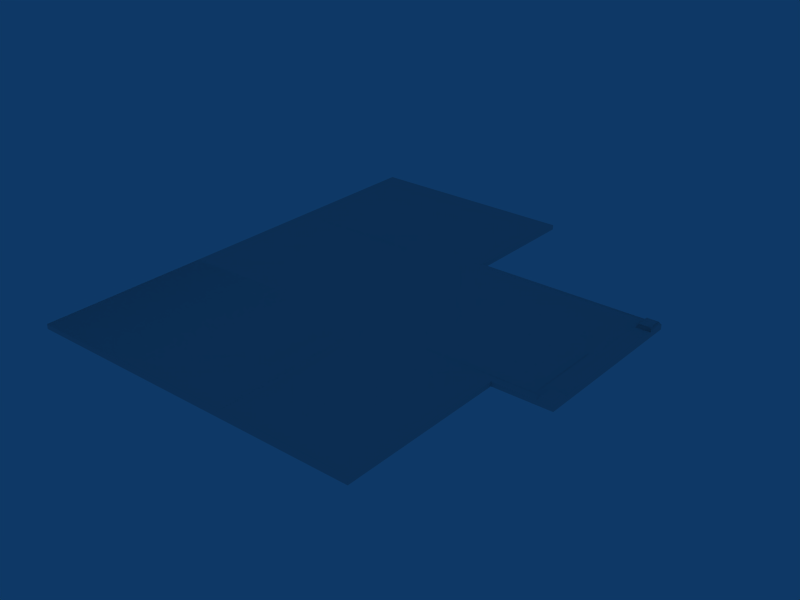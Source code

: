 # Source: Level1BaseTerrain.blend  (saved by Blender 2.49.2; exported with 4.5.12 LTS)
import bpy
from mathutils import Matrix  # noqa: F401  (used for matrix-valued properties, if any)

bpy.ops.wm.read_factory_settings(use_empty=True)
scene = bpy.context.scene
scene.name = 'Scene'

# ---- collections
col_collection_1 = bpy.data.collections.new('Collection 1'); scene.collection.children.link(col_collection_1)

# ---- materials (node trees are filled in below, after node groups)
mat_material = bpy.data.materials.new('Material')
mat_material.alpha_threshold = 0.0
mat_material.roughness = 0.5
mat_material.line_color = (0.0, 0.0, 0.0, 1.0)

# ---- material node trees

# ---- world
world_world = bpy.data.worlds.new('World'); scene.world = world_world
world_world.color = (0.05656, 0.2208, 0.4)
world_world.use_sun_shadow = False
world_world.sun_shadow_jitter_overblur = 0.0
world_world.cycles.sampling_method = 'MANUAL'
world_world.cycles.sample_map_resolution = 256

# ---- cameras
cam_camera = bpy.data.cameras.new('Camera')
cam_camera.passepartout_alpha = 0.2
cam_camera.clip_end = 100.0
cam_camera.lens = 35.0
cam_camera.ortho_scale = 7.314
cam_camera.show_passepartout = False
cam_camera.show_safe_areas = True
cam_camera.dof.focus_distance = 0.0
cam_camera.dof.aperture_fstop = 128.0

# ---- meshes
me_plane = bpy.data.meshes.new('Plane')
me_plane.from_pydata([(1.0, 1.142, -0.2131), (1.0, -0.9793, -0.2131), (0.9999, 0.5753, -0.2131), (3.004, 0.5753, -0.2131), (3.004, -0.2075, -0.2131), (2.512, -0.2075, -0.2131), (2.514, -0.9793, -0.2131), (-1.496, -0.9793, -0.2131), (-1.496, -0.2075, -0.2131), (-1.496, 0.5753, -0.2131), (-1.496, 1.142, -0.2131), (3.178, 0.5753, -0.2131), (3.178, -0.2075, -0.2131), (3.178, 0.5753, -0.3277), (3.178, -0.2075, -0.3277), (3.004, 0.5753, -0.3277), (3.004, -0.2075, -0.3277), (-1.496, -0.2075, -0.3277), (-1.496, 0.5753, -0.3277), (0.9999, 0.5753, -0.3277), (-1.496, 1.142, -0.3277), (1.0, 1.142, -0.3277), (-1.496, -0.9793, -0.3277), (1.0, -0.9793, -0.3277), (2.512, -0.2075, -0.3277), (2.514, -0.9793, -0.3277), (0.9999, -0.2075, -0.3277), (3.178, -0.1225, -0.2131), (3.004, -0.1225, -0.2131), (3.178, 0.4886, -0.2131), (3.004, 0.4886, -0.2131), (3.004, -0.1739, -0.2131), (3.004, 0.5407, -0.2131), (-1.496, -0.1734, -0.2131), (-1.496, 0.5407, -0.2131), (2.925, 0.5407, -0.2131), (2.925, -0.1736, -0.2131), (-1.496, 0.1747, -0.2131), (2.926, 0.1743, -0.2131), (-1.496, 0.2031, -0.2131), (2.925, 0.2031, -0.2131), (2.7, 0.2031, -0.2131), (2.7, 0.1745, -0.2131), (2.7, 0.5407, -0.2131), (2.7, -0.1735, -0.2131), (2.926, -0.1183, -0.2131), (2.925, 0.4871, -0.2131), (2.7, 0.4871, -0.2131), (2.7, -0.1181, -0.2131), (2.926, 0.09748, -0.2131), (2.925, 0.2739, -0.2131), (2.7, 0.2739, -0.2131), (2.7, 0.09765, -0.2131), (-1.496, 0.0973, -0.2131), (-1.496, 0.2721, -0.2131), (-1.496, -0.1181, -0.2131), (-1.496, 0.4872, -0.2131), (-0.131, -0.1181, -0.2131), (-0.131, 0.09748, -0.2131), (-0.131, 0.273, -0.2131), (-0.131, 0.4872, -0.2131), (0.2408, -0.1181, -0.2131), (0.2408, 0.09756, -0.2131), (0.2408, 0.2735, -0.2131), (0.2408, 0.4871, -0.2131), (0.5685, -0.1181, -0.2131), (0.5685, 0.09761, -0.2131), (0.5979, 0.2737, -0.2131), (0.5979, 0.4871, -0.2131), (0.2473, 0.2031, -0.2131), (0.2473, 0.1746, -0.2131), (-0.1256, 0.2031, -0.2131), (0.5958, 0.2031, -0.2131), (-0.1256, 0.1746, -0.2131), (0.5958, 0.1745, -0.2131), (0.9102, 0.5753, -0.2131), (0.9102, 1.142, -0.2131), (2.512, -0.2075, -0.2131), (0.9999, -0.2075, -0.2131), (2.459, -0.9793, -0.2131), (2.458, -0.2075, -0.2131), (1.427, -0.1735, -0.2131), (0.9981, -0.1181, -0.2131), (0.9968, -0.1734, -0.2131), (1.639, -0.1735, -0.2131), (1.637, -0.1181, -0.2131), (0.7888, -0.1181, -0.2131), (1.427, -0.1181, -0.2131), (-0.05496, -0.1181, -0.2131), (0.124, -0.1181, -0.2131), (0.5821, -0.1734, -0.2131), (0.1392, -0.1734, -0.2131), (0.7893, -0.1734, -0.2131), (-0.06922, -0.1734, -0.2131), (0.8564, -0.2075, -0.2131), (1.504, -0.2075, -0.2131), (0.7122, -0.2075, -0.2131), (0.9269, -0.2075, -0.2131), (1.427, -0.2075, -0.2131), (1.564, -0.2075, -0.2131), (1.639, -0.2075, -0.2131), (1.563, -0.9793, -0.2131), (1.506, -0.9793, -0.2131), (0.1382, -0.2075, -0.2131), (-0.06928, -0.2075, -0.2131), (0.6402, -0.2075, -0.2131), (0.06541, -0.2075, -0.2131), (0.004903, -0.2075, -0.2131), (0.7898, -0.2075, -0.2131), (0.5822, -0.2075, -0.2131), (0.7124, -0.9793, -0.2131), (0.926, -0.9793, -0.2131), (0.0631, -0.9793, -0.2131), (0.8594, -0.9793, -0.2131), (0.6416, -0.9793, -0.2131), (0.004945, -0.9793, -0.2131), (0.5197, 0.5407, -0.2131), (0.4323, 0.5753, -0.2131), (0.4323, 1.142, -0.2131), (-0.08286, 0.5407, -0.2131), (0.573, 0.5407, -0.2131), (0.2969, 0.5753, -0.2131), (0.5233, 0.5753, -0.2131), (0.297, 1.142, -0.2131), (0.5233, 1.142, -0.2131), (0.08129, 0.5753, -0.2131), (0.0813, 1.142, -0.2131), (-0.01173, 0.5753, -0.2131), (0.2113, 0.5753, -0.2131), (0.2113, 1.142, -0.2131), (0.08159, 0.4871, -0.2131), (0.4305, 0.4871, -0.2131), (-0.01056, 0.5407, -0.2131), (-0.01137, 0.4871, -0.2131), (0.2055, 0.4871, -0.2131), (0.3049, 0.4871, -0.2131), (0.5197, 0.4871, -0.2131), (0.08184, 0.5407, -0.2131), (0.5732, 0.5753, -0.2131), (-0.08424, 0.5753, -0.2131), (0.3048, 0.5407, -0.2131), (0.2052, 0.5407, -0.2131), (0.4316, 0.5407, -0.2131), (-0.01173, 1.142, -0.2131), (3.026, 0.5639, -0.1341), (3.026, 0.4999, -0.1341), (3.155, 0.4999, -0.1341), (3.155, 0.5639, -0.1341), (3.026, -0.1966, -0.1337), (3.026, -0.1335, -0.1337), (3.156, -0.1335, -0.1337), (3.156, -0.1966, -0.1337)], [(23, 26), (28, 31), (31, 32), (95, 98), (99, 100), (80, 100), (103, 106), (104, 107), (94, 108), (96, 108), (105, 109), (116, 120), (43, 120), (60, 133), (64, 134), (64, 135), (68, 136), (119, 132), (75, 138), (122, 138), (127, 139), (120, 142)], [(9, 10, 20, 18), (7, 8, 17, 22), (77, 6, 25, 24), (0, 2, 19, 21), (27, 29, 30, 28), (35, 43, 47, 46), (46, 47, 51, 50), (40, 50, 51, 41), (38, 42, 52, 49), (45, 49, 52, 48), (36, 45, 48, 44), (18, 20, 21, 19), (0, 76, 75, 2), (79, 6, 77, 80), (61, 65, 66, 62), (48, 52, 66, 65), (44, 48, 85, 84), (81, 84, 85, 87), (88, 93, 91, 89), (65, 89, 91, 90), (81, 87, 82, 83), (82, 86, 92, 83), (65, 90, 92, 86), (33, 93, 88, 55), (4, 31, 84, 100), (81, 98, 100, 84), (78, 98, 81, 83), (79, 80, 99, 101), (95, 102, 101, 99), (1, 102, 95, 78), (91, 93, 104, 103), (78, 83, 92, 108), (90, 109, 108, 92), (90, 91, 103, 109), (8, 104, 93, 33), (106, 107, 115, 112), (94, 113, 111, 97), (96, 105, 114, 110), (1, 78, 97, 111), (94, 96, 110, 113), (105, 106, 112, 114), (7, 115, 107, 8), (1, 23, 25, 6), (1, 7, 22, 23), (17, 24, 25, 22), (8, 9, 18, 17), (125, 126, 143, 127), (121, 123, 129, 128), (117, 122, 124, 118), (117, 118, 123, 121), (125, 128, 129, 126), (0, 21, 20, 10), (116, 142, 131, 136), (63, 67, 68, 64), (59, 63, 64, 60), (130, 137, 132, 133), (134, 135, 140, 141), (131, 142, 140, 135), (130, 134, 141, 137), (119, 120, 138, 139), (9, 34, 119, 139), (3, 138, 120, 32), (43, 116, 136, 47), (34, 56, 133, 132), (75, 76, 124, 122), (9, 127, 143, 10), (54, 59, 60, 56), (47, 68, 67, 51), (59, 71, 69, 63), (63, 69, 72, 67), (39, 71, 59, 54), (41, 51, 67, 72), (53, 55, 57, 58), (58, 62, 70, 73), (62, 66, 74, 70), (37, 53, 58, 73), (42, 74, 66, 52), (3, 30, 145, 144), (30, 29, 146, 145), (29, 11, 147, 146), (11, 3, 144, 147), (144, 145, 146, 147), (28, 4, 148, 149), (27, 28, 149, 150), (12, 27, 150, 151), (4, 12, 151, 148), (148, 151, 150, 149), (57, 88, 58), (58, 88, 89, 62), (61, 62, 89), (69, 71, 73, 70), (69, 70, 74, 72), (37, 73, 71, 39), (41, 72, 74, 42), (38, 40, 41, 42), (30, 32, 35, 46), (30, 46, 36, 31), (3, 11, 13, 15), (3, 15, 19, 2), (12, 14, 27), (13, 29, 27, 14), (11, 29, 13), (4, 24, 16), (4, 5, 24), (12, 4, 16, 14), (17, 18, 19, 26), (26, 19, 15, 24), (15, 16, 24), (13, 14, 16, 15)])
me_plane.polygons.foreach_set('use_smooth', [0, 0, 0, 0, 0, 1, 1, 1, 1, 1, 1, 0, 0, 0, 1, 1, 1, 1, 1, 1, 1, 1, 1, 1, 0, 1, 1, 0, 0, 0, 1, 1, 1, 1, 1, 1, 1, 1, 1, 1, 1, 1, 0, 0, 0, 0, 1, 1, 1, 1, 1, 0, 1, 1, 1, 1, 1, 1, 1, 1, 0, 1, 1, 1, 1, 0, 1, 1, 1, 1, 1, 1, 1, 1, 1, 1, 1, 1, 1, 1, 1, 1, 0, 0, 0, 0, 0, 1, 1, 1, 1, 1, 1, 1, 1, 1, 1, 0, 0, 0, 0, 0, 0, 0, 0, 0, 0, 0, 0])
_uv = me_plane.uv_layers.new(name='UVTex')
_uv.uv.foreach_set('vector', [0.1443, 0.5244, 0.3715, 0.5244, 0.3715, 0.5157, 0.1443, 0.5157, 0.1464, 0.5244, 0.4557, 0.5244, 0.4557, 0.5157, 0.1464, 0.5157, 0.4557, 0.5244, 0.1464, 0.5244, 0.1464, 0.5157, 0.4557, 0.5157, 0.3715, 0.5244, 0.1443, 0.5244, 0.1443, 0.5157, 0.3715, 0.5157, 0.002374, 0.9465, 0.3831, 0.9465, 0.3831, 1.002, 0.002374, 1.002, 0.1253, 0.917, 0.02429, 0.917, 0.02429, 0.8659, 0.1253, 0.8659, 0.9913, 0.3821, 0.8968, 0.3821, 0.8968, 0.1942, 0.9914, 0.1942, 0.1254, 0.8522, 0.1254, 0.9198, 0.02429, 0.9198, 0.02429, 0.8522, 0.1261, 0.8248, 0.02429, 0.825, 0.02429, 0.7517, 0.1259, 0.7515, 0.9917, 0.1918, 0.9919, 0.3819, 0.8968, 0.3821, 0.8968, 0.1919, 0.1253, 0.7557, 0.1257, 0.8085, 0.02429, 0.8087, 0.02429, 0.7558, 0.01684, 0.1671, 0.01684, 0.573, 0.6166, 0.573, 0.6166, 0.1671, 0.003687, 0.09663, 0.003687, 0.05264, 0.6973, 0.05262, 0.6973, 0.09659, 0.9478, 0.09508, 0.9478, 0.0502, 0.003706, 0.05205, 0.003706, 0.09603, 0.7448, 0.1946, 0.8829, 0.1946, 0.8829, 0.4024, 0.7448, 0.4023, 0.9791, 0.7398, 0.9791, 0.9424, 0.03313, 0.9423, 0.03313, 0.7398, 0.5021, 0.8769, 0.5021, 0.9298, 0.02279, 0.9298, 0.02375, 0.8769, 0.6674, 0.4906, 0.7866, 0.4906, 0.7854, 0.4254, 0.6671, 0.4254, 0.6784, 0.4275, 0.6714, 0.495, 0.7732, 0.495, 0.7658, 0.4275, 0.3229, 0.8072, 0.1378, 0.8072, 0.1378, 0.759, 0.3235, 0.759, 0.6804, 0.7589, 0.6801, 0.8072, 0.5018, 0.8072, 0.5012, 0.759, 0.7845, 0.4261, 0.6644, 0.4261, 0.6647, 0.4925, 0.7837, 0.4925, 0.6691, 0.4251, 0.6759, 0.4947, 0.7804, 0.4947, 0.7801, 0.4251, 0.03013, 0.9021, 0.4829, 0.9021, 0.4826, 0.9389, 0.03013, 0.9389, 0.9978, 0.6449, 0.9978, 0.6888, 0.6987, 0.6893, 0.6987, 0.6449, 0.6426, 0.5898, 0.6425, 0.5453, 0.7299, 0.5453, 0.7298, 0.5897, 0.5665, 0.6438, 0.6648, 0.6438, 0.6648, 0.6895, 0.5658, 0.6896, 0.00928, 0.3647, 0.624, 0.3649, 0.624, 0.5683, 0.00928, 0.5685, 0.2241, 0.1552, 0.6707, 0.154, 0.6707, 0.09471, 0.2241, 0.09396, 0.00928, 0.5525, 0.00928, 0.4374, 0.624, 0.4377, 0.624, 0.5525, 0.8148, 0.5897, 0.7261, 0.5897, 0.7261, 0.5452, 0.8148, 0.5452, 0.8156, 0.5452, 0.8149, 0.5897, 0.7259, 0.5897, 0.726, 0.5452, 0.7265, 0.5897, 0.7265, 0.5452, 0.815, 0.5452, 0.8149, 0.5897, 0.4644, 0.6894, 0.3666, 0.6894, 0.3664, 0.6449, 0.4644, 0.6449, 0.01159, 0.6449, 0.3276, 0.6449, 0.3276, 0.6894, 0.01159, 0.6894, 0.2241, 0.09475, 0.2241, 0.1571, 0.6707, 0.157, 0.6707, 0.09652, 0.2269, 0.1575, 0.6734, 0.1552, 0.6734, 0.09393, 0.2269, 0.09321, 0.2241, 0.09433, 0.2241, 0.1552, 0.6707, 0.1542, 0.6707, 0.0942, 0.00928, 0.5525, 0.624, 0.5525, 0.624, 0.5691, 0.00928, 0.5693, 0.624, 0.5387, 0.624, 0.5715, 0.00928, 0.5714, 0.00928, 0.538, 0.624, 0.4369, 0.624, 0.5676, 0.00928, 0.5682, 0.00928, 0.4366, 0.00928, 0.5697, 0.00928, 0.2284, 0.624, 0.2284, 0.624, 0.5697, 0.1464, 0.5244, 0.1464, 0.5157, 0.1464, 0.5157, 0.1464, 0.5244, 0.1464, 0.5244, 0.1464, 0.5244, 0.1464, 0.5157, 0.1464, 0.5157, 0.04331, 0.5011, 0.6026, 0.5011, 0.6029, 0.2322, 0.04331, 0.2322, 0.02402, 0.8232, 0.3377, 0.8232, 0.3377, 0.8146, 0.02402, 0.8146, 0.5258, 0.08927, 0.2244, 0.08926, 0.2244, 0.1605, 0.5258, 0.1605, 0.5258, 0.0919, 0.2244, 0.09189, 0.2244, 0.1575, 0.5258, 0.1575, 0.5258, 0.156, 0.5258, 0.08637, 0.2244, 0.08634, 0.2244, 0.156, 0.01419, 0.5263, 0.6172, 0.5263, 0.6172, 0.5746, 0.01419, 0.5746, 0.01419, 0.575, 0.01419, 0.5286, 0.6172, 0.5286, 0.6172, 0.575, 0.3715, 0.5244, 0.3715, 0.5157, 0.3715, 0.5157, 0.3715, 0.5244, 0.7457, 0.4911, 0.7018, 0.4911, 0.7013, 0.4379, 0.7457, 0.4379, 0.7448, 0.1965, 0.8953, 0.1967, 0.8953, 0.4024, 0.7448, 0.4024, 0.74, 0.1961, 0.8967, 0.1965, 0.8967, 0.4024, 0.74, 0.4025, 0.7456, 0.4379, 0.7457, 0.491, 0.7019, 0.491, 0.7016, 0.438, 0.7018, 0.4372, 0.7466, 0.4371, 0.7465, 0.4917, 0.7016, 0.4917, 0.7158, 0.8922, 0.7163, 0.9385, 0.6639, 0.9385, 0.664, 0.8922, 0.5717, 0.8923, 0.6229, 0.8923, 0.6227, 0.9385, 0.5718, 0.9385, 0.6423, 0.5427, 0.898, 0.5427, 0.8981, 0.5878, 0.642, 0.5878, 0.01159, 0.6874, 0.01159, 0.6423, 0.3213, 0.6423, 0.321, 0.6874, 0.9978, 0.6874, 0.4651, 0.6874, 0.465, 0.6423, 0.9978, 0.6424, 1.006, 0.9396, 0.02318, 0.9396, 0.0232, 0.8885, 1.006, 0.8884, 0.02556, 0.8876, 0.02556, 0.9378, 0.6944, 0.9378, 0.6947, 0.8876, 0.01419, 0.4369, 0.6172, 0.4369, 0.6172, 0.5751, 0.01419, 0.5751, 0.01567, 0.5702, 0.01566, 0.1808, 0.6168, 0.1808, 0.6168, 0.5702, 0.02556, 0.7326, 0.6404, 0.7335, 0.6404, 0.9378, 0.02556, 0.9378, 0.9664, 0.9416, 0.03347, 0.9416, 0.03347, 0.7412, 0.9664, 0.7414, 0.027, 0.9189, 0.02946, 0.8522, 0.1975, 0.8522, 0.1945, 0.9194, 0.1945, 0.9194, 0.1975, 0.8522, 0.3545, 0.8522, 0.3554, 0.9196, 0.02556, 0.8577, 0.6429, 0.8577, 0.6404, 0.9244, 0.02556, 0.9235, 0.9735, 0.8693, 0.9735, 0.9369, 0.02613, 0.9367, 0.02517, 0.8693, 0.02556, 0.9436, 0.02556, 0.7382, 0.6404, 0.7382, 0.6404, 0.9438, 0.027, 0.7515, 0.1945, 0.7516, 0.1975, 0.8251, 0.02946, 0.8251, 0.1945, 0.7516, 0.3422, 0.7517, 0.3545, 0.825, 0.1975, 0.8251, 0.02556, 0.8306, 0.02556, 0.7569, 0.6404, 0.757, 0.6429, 0.8306, 0.9735, 0.8421, 0.02517, 0.8421, 0.01287, 0.7688, 0.9735, 0.7688, 0.6627, 0.2621, 0.6627, 0.2138, 0.6679, 0.2202, 0.6679, 0.2557, 0.6627, 0.2138, 0.702, 0.2138, 0.6969, 0.2202, 0.6679, 0.2202, 0.702, 0.2138, 0.702, 0.2621, 0.6969, 0.2557, 0.6969, 0.2202, 0.702, 0.2621, 0.6627, 0.2621, 0.6679, 0.2557, 0.6969, 0.2557, 0.6679, 0.2557, 0.6679, 0.2202, 0.6969, 0.2202, 0.6969, 0.2557, 0.6629, 0.2619, 0.6629, 0.2141, 0.6679, 0.2202, 0.6679, 0.2557, 0.7022, 0.2619, 0.6629, 0.2619, 0.6679, 0.2557, 0.6971, 0.2557, 0.7022, 0.2141, 0.7022, 0.2619, 0.6971, 0.2557, 0.6971, 0.2202, 0.6629, 0.2141, 0.7022, 0.2141, 0.6971, 0.2202, 0.6679, 0.2202, 0.6679, 0.2202, 0.6971, 0.2202, 0.6971, 0.2557, 0.6679, 0.2557, 0.74, 0.1946, 0.772, 0.1946, 0.74, 0.4023, 0.74, 0.4023, 0.772, 0.1946, 0.8475, 0.1946, 0.8967, 0.4023, 0.8967, 0.1946, 0.8967, 0.4023, 0.8475, 0.1946, 0.238, 0.6959, 0.1353, 0.6959, 0.1353, 0.7368, 0.238, 0.7368, 0.238, 0.6959, 0.238, 0.7368, 0.3339, 0.7369, 0.3339, 0.6959, -0.242, 0.7367, 0.1353, 0.7368, 0.1353, 0.6959, -0.242, 0.6959, 0.9135, 0.6959, 0.3339, 0.6959, 0.3339, 0.7369, 0.9135, 0.737, 0.9757, 0.7372, 0.9753, 0.6959, 0.9135, 0.6959, 0.9135, 0.737, 0.7826, 0.5931, 0.8411, 0.5931, 0.8411, 0.6475, 0.7809, 0.6475, 0.7826, 0.5931, 0.7809, 0.6475, 0.03996, 0.6475, 0.03969, 0.5931, 0.3377, 0.8232, 0.3377, 0.8232, 0.3377, 0.8146, 0.3377, 0.8146, 0.3377, 0.8232, 0.3377, 0.8146, 0.3377, 0.8146, 0.3377, 0.8232, 0.02402, 0.8232, 0.02402, 0.8146, 0.05808, 0.8232, 0.3377, 0.8146, 0.303, 0.8232, 0.05808, 0.8232, 0.02402, 0.8146, 0.3377, 0.8232, 0.303, 0.8232, 0.3377, 0.8146, 0.02402, 0.8232, 0.02402, 0.8146, 0.02402, 0.8146, 0.02402, 0.8232, 0.02402, 0.8232, 0.02402, 0.8146, 0.02402, 0.8232, 0.02402, 0.8232, 0.02402, 0.8146, 0.02402, 0.8146, 0.04364, 0.7596, 0.04364, 0.9292, 0.5297, 0.9292, 0.5297, 0.7596, 0.5297, 0.7596, 0.5297, 0.9292, 0.92, 0.9292, 0.8242, 0.7596, 0.92, 0.9292, 0.92, 0.7596, 0.8242, 0.7596, 0.9539, 0.9292, 0.9539, 0.7596, 0.92, 0.7596, 0.92, 0.9292])
_ca = me_plane.color_attributes.new('Col', 'BYTE_COLOR', 'CORNER')
_ca.data.foreach_set('color', [1.0, 1.0, 1.0, 1.0, 1.0, 1.0, 1.0, 1.0, 1.0, 1.0, 1.0, 1.0, 1.0, 1.0, 1.0, 1.0, 1.0, 1.0, 1.0, 1.0, 1.0, 1.0, 1.0, 1.0, 1.0, 1.0, 1.0, 1.0, 1.0, 1.0, 1.0, 1.0, 1.0, 1.0, 1.0, 1.0, 1.0, 1.0, 1.0, 1.0, 1.0, 1.0, 1.0, 1.0, 1.0, 1.0, 1.0, 1.0, 1.0, 1.0, 1.0, 1.0, 1.0, 1.0, 1.0, 1.0, 1.0, 1.0, 1.0, 1.0, 1.0, 1.0, 1.0, 1.0, 1.0, 1.0, 1.0, 1.0, 1.0, 1.0, 1.0, 1.0, 1.0, 1.0, 1.0, 1.0, 1.0, 1.0, 1.0, 1.0, 1.0, 1.0, 1.0, 1.0, 1.0, 1.0, 1.0, 1.0, 1.0, 1.0, 1.0, 1.0, 1.0, 1.0, 1.0, 1.0, 1.0, 1.0, 1.0, 1.0, 1.0, 1.0, 1.0, 1.0, 1.0, 1.0, 1.0, 1.0, 1.0, 1.0, 1.0, 1.0, 1.0, 1.0, 1.0, 1.0, 1.0, 1.0, 1.0, 1.0, 1.0, 1.0, 1.0, 1.0, 1.0, 1.0, 1.0, 1.0, 1.0, 1.0, 1.0, 1.0, 1.0, 1.0, 1.0, 1.0, 1.0, 1.0, 1.0, 1.0, 1.0, 1.0, 1.0, 1.0, 1.0, 1.0, 1.0, 1.0, 1.0, 1.0, 1.0, 1.0, 1.0, 1.0, 1.0, 1.0, 1.0, 1.0, 1.0, 1.0, 1.0, 1.0, 1.0, 1.0, 1.0, 1.0, 1.0, 1.0, 1.0, 1.0, 1.0, 1.0, 1.0, 1.0, 1.0, 1.0, 1.0, 1.0, 1.0, 1.0, 1.0, 1.0, 1.0, 1.0, 1.0, 1.0, 1.0, 1.0, 1.0, 1.0, 1.0, 1.0, 1.0, 1.0, 1.0, 1.0, 1.0, 1.0, 1.0, 1.0, 1.0, 1.0, 1.0, 1.0, 1.0, 1.0, 1.0, 1.0, 1.0, 1.0, 1.0, 1.0, 1.0, 1.0, 1.0, 1.0, 1.0, 1.0, 1.0, 1.0, 1.0, 1.0, 1.0, 1.0, 1.0, 1.0, 1.0, 1.0, 1.0, 1.0, 1.0, 1.0, 1.0, 1.0, 1.0, 1.0, 1.0, 1.0, 1.0, 1.0, 1.0, 1.0, 1.0, 1.0, 1.0, 1.0, 1.0, 1.0, 1.0, 1.0, 1.0, 1.0, 1.0, 1.0, 1.0, 1.0, 1.0, 1.0, 1.0, 1.0, 1.0, 1.0, 1.0, 1.0, 1.0, 1.0, 1.0, 1.0, 1.0, 1.0, 1.0, 1.0, 1.0, 1.0, 1.0, 1.0, 1.0, 1.0, 1.0, 1.0, 1.0, 1.0, 1.0, 1.0, 1.0, 1.0, 1.0, 1.0, 1.0, 1.0, 1.0, 1.0, 1.0, 1.0, 1.0, 1.0, 1.0, 1.0, 1.0, 1.0, 1.0, 1.0, 1.0, 1.0, 1.0, 1.0, 1.0, 1.0, 1.0, 1.0, 1.0, 1.0, 1.0, 1.0, 1.0, 1.0, 1.0, 1.0, 1.0, 1.0, 1.0, 1.0, 1.0, 1.0, 1.0, 1.0, 1.0, 1.0, 1.0, 1.0, 1.0, 1.0, 1.0, 1.0, 1.0, 1.0, 1.0, 1.0, 1.0, 1.0, 1.0, 1.0, 1.0, 1.0, 1.0, 1.0, 1.0, 1.0, 1.0, 1.0, 1.0, 1.0, 1.0, 1.0, 1.0, 1.0, 1.0, 1.0, 1.0, 1.0, 1.0, 1.0, 1.0, 1.0, 1.0, 1.0, 1.0, 1.0, 1.0, 1.0, 1.0, 1.0, 1.0, 1.0, 1.0, 1.0, 1.0, 1.0, 1.0, 1.0, 1.0, 1.0, 1.0, 1.0, 1.0, 1.0, 1.0, 1.0, 1.0, 1.0, 1.0, 1.0, 1.0, 1.0, 1.0, 1.0, 1.0, 1.0, 1.0, 1.0, 1.0, 1.0, 1.0, 1.0, 1.0, 1.0, 1.0, 1.0, 1.0, 1.0, 1.0, 1.0, 1.0, 1.0, 1.0, 1.0, 1.0, 1.0, 1.0, 1.0, 1.0, 1.0, 1.0, 1.0, 1.0, 1.0, 1.0, 1.0, 1.0, 1.0, 1.0, 1.0, 1.0, 1.0, 1.0, 1.0, 1.0, 1.0, 1.0, 1.0, 1.0, 1.0, 1.0, 1.0, 1.0, 1.0, 1.0, 1.0, 1.0, 1.0, 1.0, 1.0, 1.0, 1.0, 1.0, 1.0, 1.0, 1.0, 1.0, 1.0, 1.0, 1.0, 1.0, 1.0, 1.0, 1.0, 1.0, 1.0, 1.0, 1.0, 1.0, 1.0, 1.0, 1.0, 1.0, 1.0, 1.0, 1.0, 1.0, 1.0, 1.0, 1.0, 1.0, 1.0, 1.0, 1.0, 1.0, 1.0, 1.0, 1.0, 1.0, 1.0, 1.0, 1.0, 1.0, 1.0, 1.0, 1.0, 1.0, 1.0, 1.0, 1.0, 1.0, 1.0, 1.0, 1.0, 1.0, 1.0, 1.0, 1.0, 1.0, 1.0, 1.0, 1.0, 1.0, 1.0, 1.0, 1.0, 1.0, 1.0, 1.0, 1.0, 1.0, 1.0, 1.0, 1.0, 1.0, 1.0, 1.0, 1.0, 1.0, 1.0, 1.0, 1.0, 1.0, 1.0, 1.0, 1.0, 1.0, 1.0, 1.0, 1.0, 1.0, 1.0, 1.0, 1.0, 1.0, 1.0, 1.0, 1.0, 1.0, 1.0, 1.0, 1.0, 1.0, 1.0, 1.0, 1.0, 1.0, 1.0, 1.0, 1.0, 1.0, 1.0, 1.0, 1.0, 1.0, 1.0, 1.0, 1.0, 1.0, 1.0, 1.0, 1.0, 1.0, 1.0, 1.0, 1.0, 1.0, 1.0, 1.0, 1.0, 1.0, 1.0, 1.0, 1.0, 1.0, 1.0, 1.0, 1.0, 1.0, 1.0, 1.0, 1.0, 1.0, 1.0, 1.0, 1.0, 1.0, 1.0, 1.0, 1.0, 1.0, 1.0, 1.0, 1.0, 1.0, 1.0, 1.0, 1.0, 1.0, 1.0, 1.0, 1.0, 1.0, 1.0, 1.0, 1.0, 1.0, 1.0, 1.0, 1.0, 1.0, 1.0, 1.0, 1.0, 1.0, 1.0, 1.0, 1.0, 1.0, 1.0, 1.0, 1.0, 1.0, 1.0, 1.0, 1.0, 1.0, 1.0, 1.0, 1.0, 1.0, 1.0, 1.0, 1.0, 1.0, 1.0, 1.0, 1.0, 1.0, 1.0, 1.0, 1.0, 1.0, 1.0, 1.0, 1.0, 1.0, 1.0, 1.0, 1.0, 1.0, 1.0, 1.0, 1.0, 1.0, 1.0, 1.0, 1.0, 1.0, 1.0, 1.0, 1.0, 1.0, 1.0, 1.0, 1.0, 1.0, 1.0, 1.0, 1.0, 1.0, 1.0, 1.0, 1.0, 1.0, 1.0, 1.0, 1.0, 1.0, 1.0, 1.0, 1.0, 1.0, 1.0, 1.0, 1.0, 1.0, 1.0, 1.0, 1.0, 1.0, 1.0, 1.0, 1.0, 1.0, 1.0, 1.0, 1.0, 1.0, 1.0, 1.0, 1.0, 1.0, 1.0, 1.0, 1.0, 1.0, 1.0, 1.0, 1.0, 1.0, 1.0, 1.0, 1.0, 1.0, 1.0, 1.0, 1.0, 1.0, 1.0, 1.0, 1.0, 1.0, 1.0, 1.0, 1.0, 1.0, 1.0, 1.0, 1.0, 1.0, 1.0, 1.0, 1.0, 1.0, 1.0, 1.0, 1.0, 1.0, 1.0, 1.0, 1.0, 1.0, 1.0, 1.0, 1.0, 1.0, 1.0, 1.0, 1.0, 1.0, 1.0, 1.0, 1.0, 1.0, 1.0, 1.0, 1.0, 1.0, 1.0, 1.0, 1.0, 1.0, 1.0, 1.0, 1.0, 1.0, 1.0, 1.0, 1.0, 1.0, 1.0, 1.0, 1.0, 1.0, 1.0, 1.0, 1.0, 1.0, 1.0, 1.0, 1.0, 1.0, 1.0, 1.0, 1.0, 1.0, 1.0, 1.0, 1.0, 1.0, 1.0, 1.0, 1.0, 1.0, 1.0, 1.0, 1.0, 1.0, 1.0, 1.0, 1.0, 1.0, 1.0, 1.0, 1.0, 1.0, 1.0, 1.0, 1.0, 1.0, 1.0, 1.0, 1.0, 1.0, 1.0, 1.0, 1.0, 1.0, 1.0, 1.0, 1.0, 1.0, 1.0, 1.0, 1.0, 1.0, 1.0, 1.0, 1.0, 1.0, 1.0, 1.0, 1.0, 1.0, 1.0, 1.0, 1.0, 1.0, 1.0, 1.0, 1.0, 1.0, 1.0, 1.0, 1.0, 1.0, 1.0, 1.0, 1.0, 1.0, 1.0, 1.0, 1.0, 1.0, 1.0, 1.0, 1.0, 1.0, 1.0, 1.0, 1.0, 1.0, 1.0, 1.0, 1.0, 1.0, 1.0, 1.0, 1.0, 1.0, 1.0, 1.0, 1.0, 1.0, 1.0, 1.0, 1.0, 1.0, 1.0, 1.0, 1.0, 1.0, 1.0, 1.0, 1.0, 1.0, 1.0, 1.0, 1.0, 1.0, 1.0, 1.0, 1.0, 1.0, 1.0, 1.0, 1.0, 1.0, 1.0, 1.0, 1.0, 1.0, 1.0, 1.0, 1.0, 1.0, 1.0, 1.0, 1.0, 1.0, 1.0, 1.0, 1.0, 1.0, 1.0, 1.0, 1.0, 1.0, 1.0, 1.0, 1.0, 1.0, 1.0, 1.0, 1.0, 1.0, 1.0, 1.0, 1.0, 1.0, 1.0, 1.0, 1.0, 1.0, 1.0, 1.0, 1.0, 1.0, 1.0, 1.0, 1.0, 1.0, 1.0, 1.0, 1.0, 1.0, 1.0, 1.0, 1.0, 1.0, 1.0, 1.0, 1.0, 1.0, 1.0, 1.0, 1.0, 1.0, 1.0, 1.0, 1.0, 1.0, 1.0, 1.0, 1.0, 1.0, 1.0, 1.0, 1.0, 1.0, 1.0, 1.0, 1.0, 1.0, 1.0, 1.0, 1.0, 1.0, 1.0, 1.0, 1.0, 1.0, 1.0, 1.0, 1.0, 1.0, 1.0, 1.0, 1.0, 1.0, 1.0, 1.0, 1.0, 1.0, 1.0, 1.0, 1.0, 1.0, 1.0, 1.0, 1.0, 1.0, 1.0, 1.0, 1.0, 1.0, 1.0, 1.0, 1.0, 1.0, 1.0, 1.0, 1.0, 1.0, 1.0, 1.0, 1.0, 1.0, 1.0, 1.0, 1.0, 1.0, 1.0, 1.0, 1.0, 1.0, 1.0, 1.0, 1.0, 1.0, 1.0, 1.0, 1.0, 1.0, 1.0, 1.0, 1.0, 1.0, 1.0, 1.0, 1.0, 1.0, 1.0, 1.0, 1.0, 1.0, 1.0, 1.0, 1.0, 1.0, 1.0, 1.0, 1.0, 1.0, 1.0, 1.0, 1.0, 1.0, 1.0, 1.0, 1.0, 1.0, 1.0, 1.0, 1.0, 1.0, 1.0, 1.0, 1.0, 1.0, 1.0, 1.0, 1.0, 1.0, 1.0, 1.0, 1.0, 1.0, 1.0, 1.0, 1.0, 1.0, 1.0, 1.0, 1.0, 1.0, 1.0, 1.0, 1.0, 1.0, 1.0, 1.0, 1.0, 1.0, 1.0, 1.0, 1.0, 1.0, 1.0, 1.0, 1.0, 1.0, 1.0, 1.0, 1.0, 1.0, 1.0, 1.0, 1.0, 1.0, 1.0, 1.0, 1.0, 1.0, 1.0, 1.0, 1.0, 1.0, 1.0, 1.0, 1.0, 1.0, 1.0, 1.0, 1.0, 1.0, 1.0, 1.0, 1.0, 1.0, 1.0, 1.0, 1.0, 1.0, 1.0, 1.0, 1.0, 1.0, 1.0, 1.0, 1.0, 1.0, 1.0, 1.0, 1.0, 1.0, 1.0, 1.0, 1.0, 1.0, 1.0, 1.0, 1.0, 1.0, 1.0, 1.0, 1.0, 1.0, 1.0, 1.0, 1.0, 1.0, 1.0, 1.0, 1.0, 1.0, 1.0, 1.0, 1.0, 1.0, 1.0, 1.0, 1.0, 1.0, 1.0, 1.0, 1.0, 1.0, 1.0, 1.0, 1.0, 1.0, 1.0, 1.0, 1.0, 1.0, 1.0, 1.0, 1.0, 1.0, 1.0, 1.0, 1.0, 1.0, 1.0, 1.0, 1.0, 1.0, 1.0, 1.0, 1.0, 1.0, 1.0, 1.0, 1.0, 1.0, 1.0, 1.0, 1.0, 1.0, 1.0, 1.0, 1.0, 1.0, 1.0, 1.0, 1.0, 1.0, 1.0, 1.0, 1.0, 1.0, 1.0, 1.0, 1.0, 1.0, 1.0, 1.0, 1.0, 1.0, 1.0, 1.0, 1.0, 1.0, 1.0, 1.0, 1.0, 1.0, 1.0, 1.0, 1.0, 1.0, 1.0, 1.0, 1.0, 1.0, 1.0, 1.0, 1.0, 1.0, 1.0, 1.0, 1.0, 1.0, 1.0, 1.0, 1.0, 1.0, 1.0, 1.0, 1.0, 1.0, 1.0, 1.0, 1.0, 1.0, 1.0, 1.0, 1.0, 1.0, 1.0, 1.0, 1.0, 1.0, 1.0, 1.0, 1.0, 1.0, 1.0, 1.0, 1.0, 1.0, 1.0, 1.0, 1.0, 1.0, 1.0, 1.0, 1.0, 1.0, 1.0, 1.0, 1.0, 1.0, 1.0, 1.0, 1.0, 1.0, 1.0, 1.0, 1.0, 1.0, 1.0, 1.0, 1.0, 1.0, 1.0, 1.0, 1.0, 1.0, 1.0, 1.0, 1.0, 1.0, 1.0, 1.0, 1.0, 1.0, 1.0, 1.0, 1.0, 1.0, 1.0, 1.0, 1.0, 1.0, 1.0, 1.0, 1.0, 1.0, 1.0, 1.0, 1.0, 1.0, 1.0, 1.0, 1.0, 1.0, 1.0, 1.0, 1.0, 1.0, 1.0, 1.0, 1.0, 1.0, 1.0, 1.0, 1.0, 1.0, 1.0, 1.0, 1.0, 1.0, 1.0, 1.0, 1.0, 1.0, 1.0, 1.0, 1.0, 1.0, 1.0, 1.0, 1.0, 1.0, 1.0, 1.0, 1.0, 1.0, 1.0, 1.0, 1.0, 1.0, 1.0, 1.0, 1.0, 1.0, 1.0, 1.0, 1.0, 1.0, 1.0, 1.0, 1.0, 1.0, 1.0, 1.0, 1.0, 1.0, 1.0, 1.0, 1.0, 1.0, 1.0, 1.0, 1.0, 1.0, 1.0, 1.0, 1.0, 1.0, 1.0, 1.0, 1.0, 1.0, 1.0, 1.0, 1.0, 1.0, 1.0, 1.0, 1.0, 1.0, 1.0, 1.0, 1.0, 1.0, 1.0, 1.0, 1.0, 1.0, 1.0, 1.0, 1.0, 1.0, 1.0, 1.0, 1.0, 1.0, 1.0, 1.0, 1.0, 1.0, 1.0, 1.0, 1.0, 1.0, 1.0, 1.0, 1.0, 1.0, 1.0, 1.0, 1.0, 1.0, 1.0, 1.0, 1.0, 1.0, 1.0, 1.0, 1.0, 1.0, 1.0, 1.0, 1.0, 1.0, 1.0, 1.0, 1.0, 1.0, 1.0, 1.0, 1.0, 1.0, 1.0, 1.0, 1.0, 1.0, 1.0, 1.0, 1.0, 1.0, 1.0, 1.0, 1.0, 1.0, 1.0, 1.0, 1.0, 1.0, 1.0, 1.0, 1.0, 1.0, 1.0, 1.0, 1.0, 1.0, 1.0, 1.0, 1.0, 1.0, 1.0, 1.0, 1.0, 1.0, 1.0, 1.0, 1.0, 1.0, 1.0, 1.0, 1.0, 1.0, 1.0, 1.0, 1.0, 1.0, 1.0, 1.0, 1.0, 1.0, 1.0, 1.0, 1.0, 1.0, 1.0, 1.0, 1.0, 1.0, 1.0, 1.0, 1.0, 1.0, 1.0, 1.0, 1.0, 1.0, 1.0, 1.0, 1.0, 1.0, 1.0, 1.0, 1.0, 1.0, 1.0, 1.0, 1.0, 1.0, 1.0, 1.0, 1.0, 1.0, 1.0, 1.0, 1.0, 1.0, 1.0, 1.0, 1.0, 1.0, 1.0, 1.0, 1.0, 1.0, 1.0, 1.0, 1.0, 1.0, 1.0, 1.0, 1.0, 1.0, 1.0, 1.0, 1.0, 1.0, 1.0, 1.0, 1.0, 1.0, 1.0, 1.0, 1.0, 1.0, 1.0, 1.0, 1.0, 1.0, 1.0, 1.0, 1.0, 1.0, 1.0, 1.0, 1.0, 1.0, 1.0, 1.0, 1.0, 1.0, 1.0, 1.0, 1.0, 1.0, 1.0, 1.0, 1.0, 1.0, 1.0, 1.0, 1.0, 1.0, 1.0, 1.0, 1.0, 1.0, 1.0, 1.0, 1.0, 1.0, 1.0, 1.0, 1.0, 1.0, 1.0, 1.0, 1.0, 1.0, 1.0, 1.0, 1.0, 1.0, 1.0, 1.0, 1.0, 1.0, 1.0, 1.0, 1.0, 1.0, 1.0, 1.0, 1.0, 1.0, 1.0, 1.0, 1.0, 1.0, 1.0, 1.0, 1.0, 1.0, 1.0, 1.0, 1.0, 1.0, 1.0, 1.0, 1.0, 1.0, 1.0, 1.0, 1.0, 1.0, 1.0, 1.0, 1.0, 1.0, 1.0, 1.0, 1.0, 1.0, 1.0, 1.0, 1.0, 1.0, 1.0, 1.0, 1.0, 1.0, 1.0, 1.0, 1.0, 1.0, 1.0, 1.0, 1.0, 1.0, 1.0, 1.0, 1.0, 1.0, 1.0, 1.0, 1.0, 1.0, 1.0, 1.0, 1.0, 1.0, 1.0, 1.0, 1.0, 1.0, 1.0, 1.0, 1.0, 1.0, 1.0])
me_plane.materials.append(mat_material)
me_plane.use_remesh_preserve_volume = False
me_plane.use_remesh_preserve_attributes = False
me_plane.use_mirror_vertex_groups = False
me_plane.update()

# ---- objects
ob_plane = bpy.data.objects.new('Plane', me_plane)
ob_camera = bpy.data.objects.new('Camera', cam_camera)

# ---- transforms, parenting, visibility, modifiers, constraints
ob_plane.location = (-39.4, -16.43, 5.588)
ob_plane.scale = (35.96, 89.8, 16.99)
ob_plane.lock_rotations_4d = False
ob_plane.empty_display_type = 'ARROWS'
ob_plane.lineart.crease_threshold = 0.0
ob_camera.location = (-38.84, 15.99, 33.8)
ob_camera.rotation_euler = (1.109, 0.01082, 0.8149)
ob_camera.lock_rotations_4d = False
ob_camera.empty_display_type = 'ARROWS'
ob_camera.color = (0.0, 0.0, 0.0, 0.0)
ob_camera.display_type = 'WIRE'
ob_camera.lineart.crease_threshold = 0.0

# ---- collection membership
col_collection_1.objects.link(ob_plane)
col_collection_1.objects.link(ob_camera)

# ---- scene / render settings (as saved in the file)
scene.frame_start = 1; scene.frame_end = 250; scene.frame_set(1)
scene.render.engine = 'BLENDER_EEVEE_NEXT'
scene.render.image_settings.file_format = 'JPEG'
scene.render.image_settings.color_mode = 'RGB'
scene.render.image_settings.compression = 90
scene.render.resolution_x = 800
scene.render.resolution_y = 600
scene.render.pixel_aspect_x = 100.0
scene.render.pixel_aspect_y = 100.0
scene.render.fps = 25
scene.render.dither_intensity = 0.0
scene.render.use_compositing = False
scene.render.use_sequencer = False
scene.render.bake_margin = 2
scene.render.bake_bias = 0.0
scene.render.use_stamp_time = False
scene.render.use_stamp_date = False
scene.render.use_stamp_frame = False
scene.render.use_stamp_camera = False
scene.render.use_stamp_scene = False
scene.render.use_stamp_filename = False
scene.render.use_stamp_render_time = False
scene.render.stamp_font_size = 0
scene.cycles.use_denoising = False
scene.cycles.samples = 10
scene.cycles.sampling_pattern = 'TABULATED_SOBOL'
scene.cycles.light_sampling_threshold = 0.0
scene.cycles.use_adaptive_sampling = False
scene.cycles.use_light_tree = False
scene.cycles.blur_glossy = 0.0
scene.cycles.volume_bounces = 1
scene.cycles.pixel_filter_type = 'GAUSSIAN'
scene.cycles.sample_clamp_indirect = 0.0
scene.view_settings.view_transform = 'Raw'
bpy.context.view_layer.update()

# ---- added for rendering (the .blend has no active camera): camera
cam_auto = bpy.data.cameras.new('AutoCamera')
cam_auto.lens = 50.0
cam_auto.sensor_width = 36.0
cam_auto.clip_end = 4125.38
ob_auto_camera = bpy.data.objects.new('AutoCamera', cam_auto)
scene.collection.objects.link(ob_auto_camera)
ob_auto_camera.location = (225.917, -291.192, 189.72)
ob_auto_camera.rotation_euler = (1.09748, -7.21219e-08, 0.694738)
scene.camera = ob_auto_camera
bpy.context.view_layer.update()
